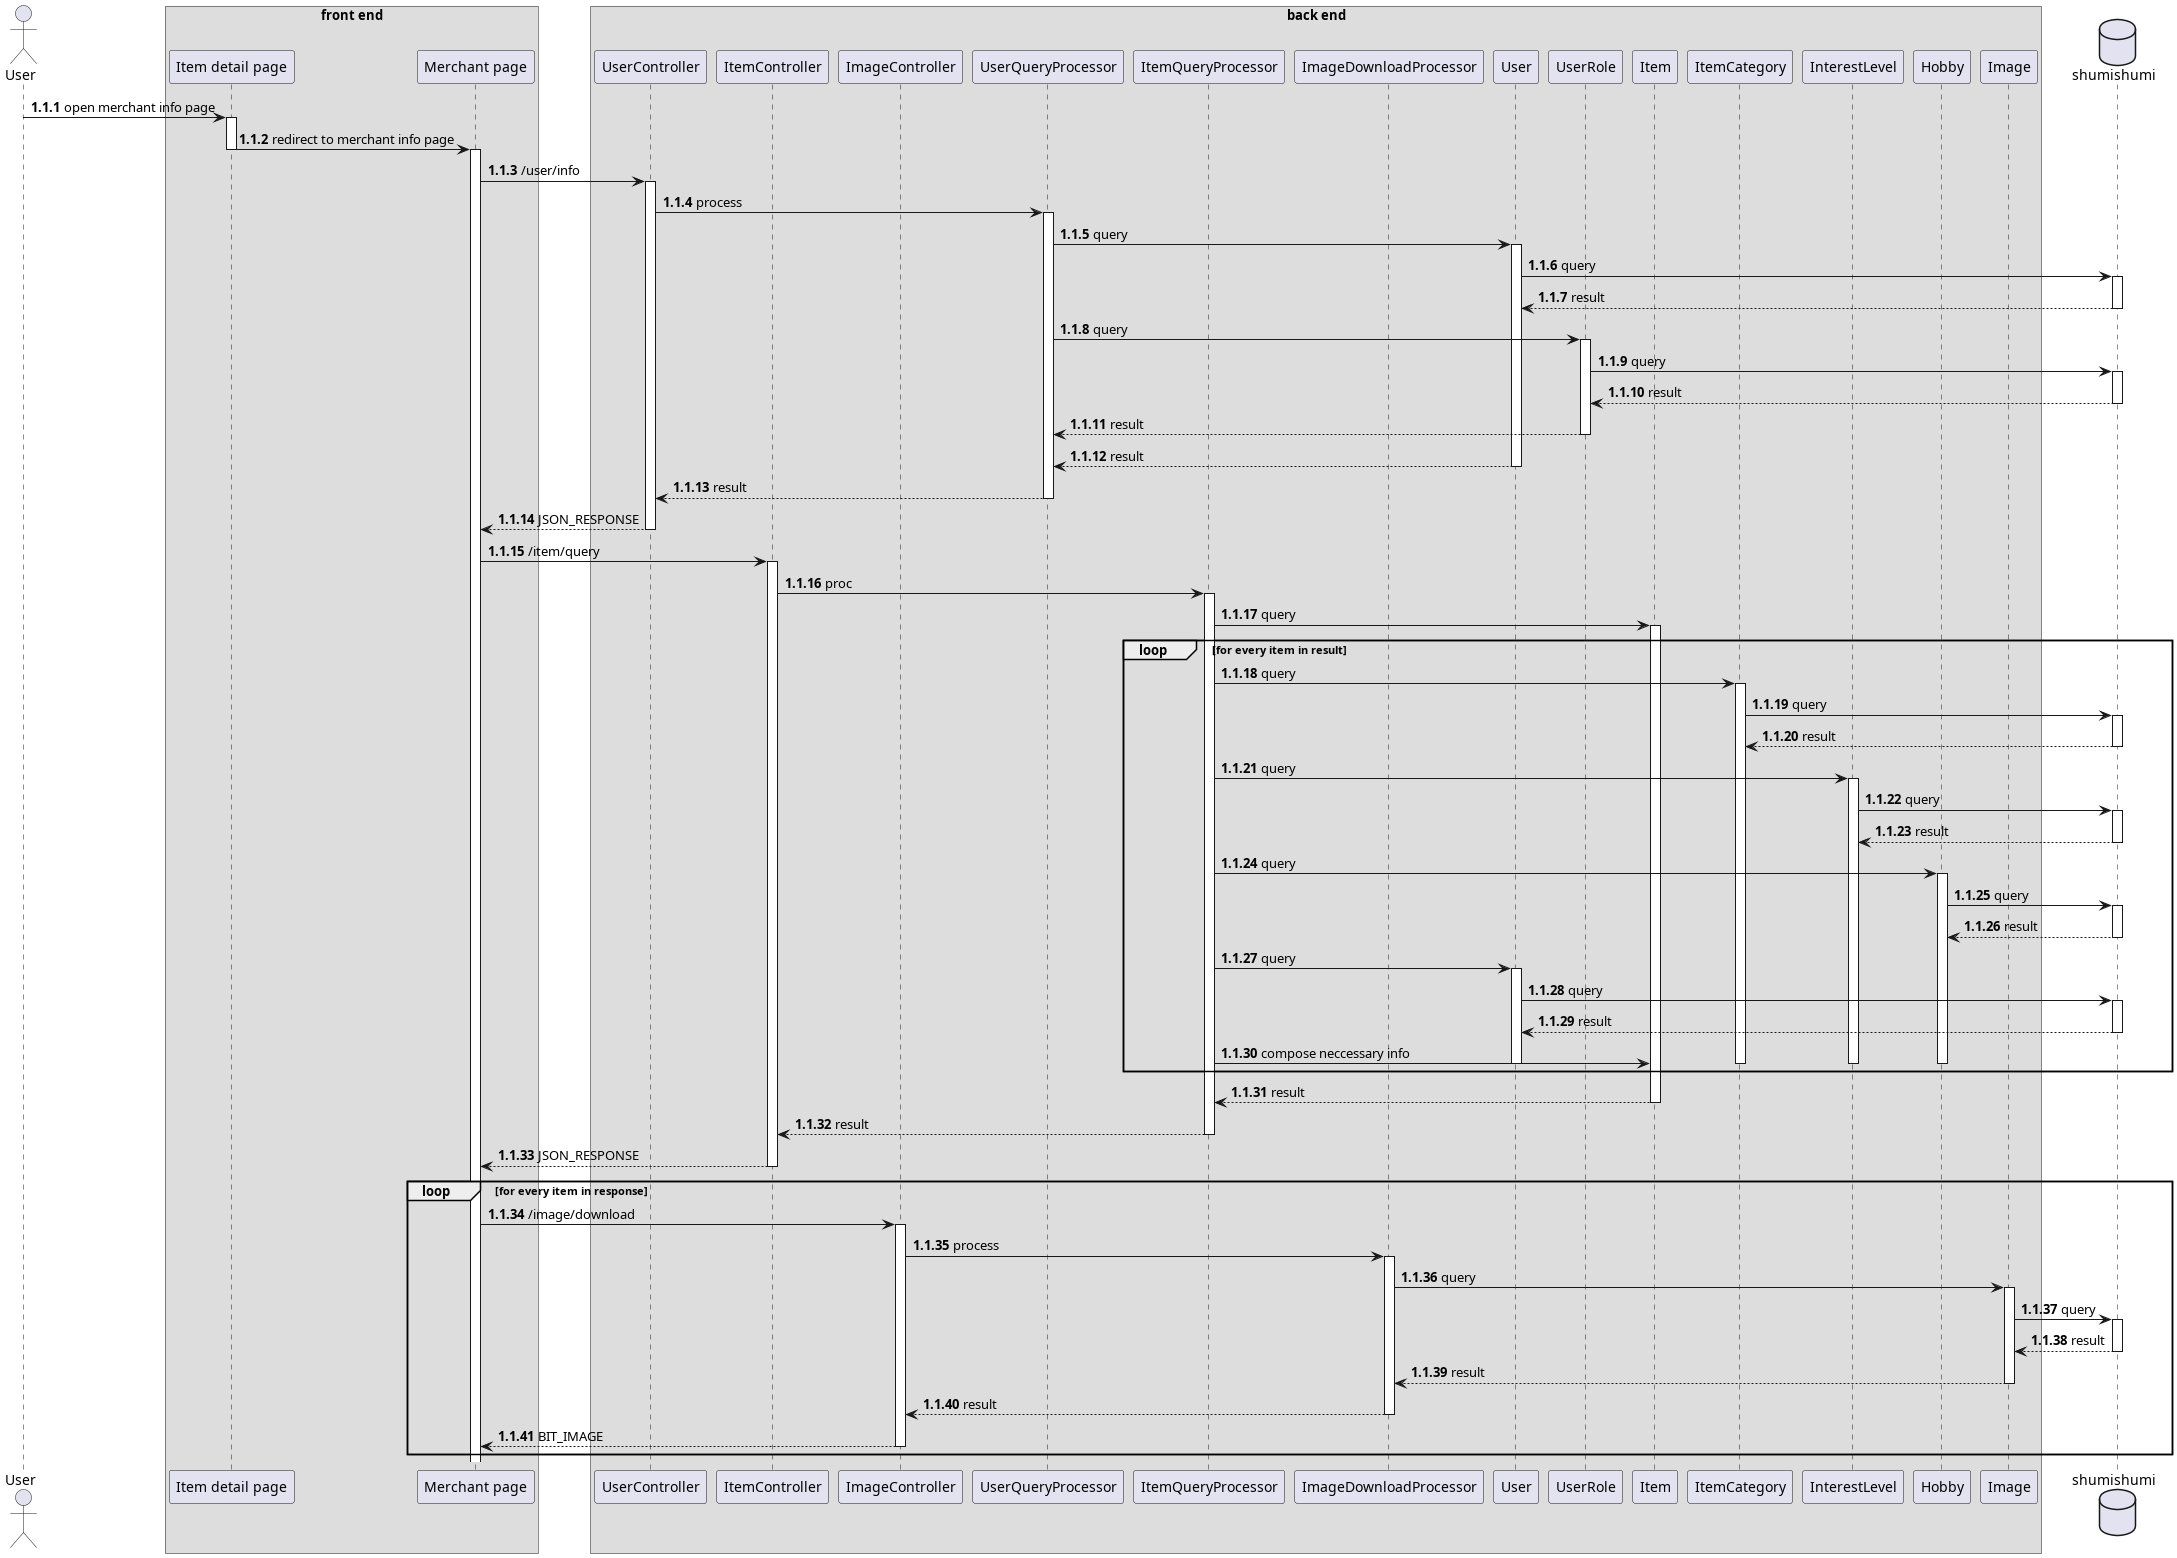

The diagram above was rendered by PlantUML. Its source (embedded in the PNG):
@startuml view merchant page
autonumber 1.1.1

actor User as u

box "front end"
participant "Item detail page" as detail
participant "Merchant page" as merchant
end box

box "back end"
participant UserController as uc
participant ItemController as ic
participant ImageController as imc

participant UserQueryProcessor as userproc
participant ItemQueryProcessor as itemproc
participant ImageDownloadProcessor as downproc

participant User as um
participant UserRole as urm

participant Item as im
participant ItemCategory as icm
participant InterestLevel as ilm
participant Hobby as hm

participant Image as img
end box

database shumishumi as db

u -> detail++ : open merchant info page
detail -> merchant --++ : redirect to merchant info page

merchant -> uc++ : /user/info
uc -> userproc++ : process
userproc -> um++ : query
um -> db++ : query
return result

userproc -> urm++ : query
urm -> db++ : query
return result
return result
return result
return result
return JSON_RESPONSE

merchant -> ic++ : /item/query
ic -> itemproc++ : proc

itemproc -> im++ : query
loop for every item in result
itemproc -> icm++ : query
icm -> db++: query
return result

itemproc -> ilm++ : query
ilm -> db++: query
return result

itemproc -> hm++ : query
hm -> db++: query
return result
itemproc -> um++ : query
um -> db++: query
return result

itemproc -> im : compose neccessary info
deactivate um
deactivate icm
deactivate ilm
deactivate hm
end

return result
return result
return JSON_RESPONSE

loop for every item in response
    merchant -> imc++ : /image/download
    imc -> downproc++ : process
    downproc -> img++ : query
    img -> db++ : query
    return result
    return result
    return result
    return BIT_IMAGE
end

@enduml